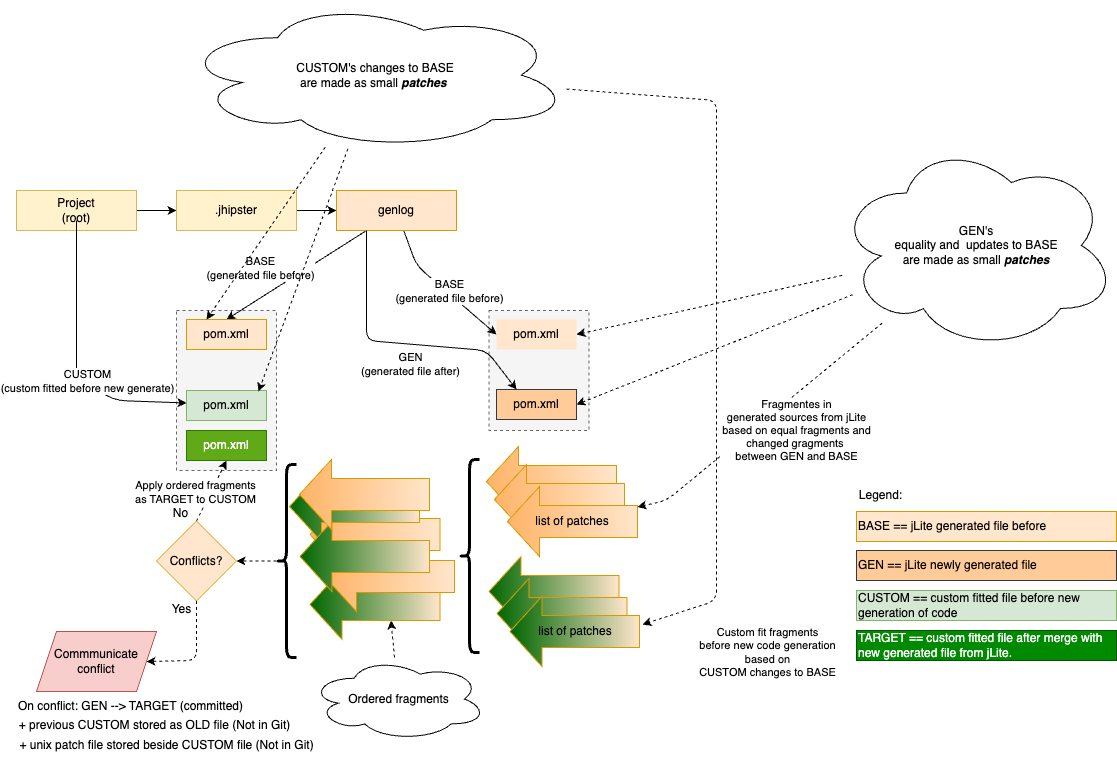

The diagram above was exported from draw.io. Its source (the exported page's mxGraphModel, read from the mxfile embedded in the PNG):
<mxGraphModel dx="1317" dy="747" grid="1" gridSize="10" guides="1" tooltips="1" connect="1" arrows="1" fold="1" page="1" pageScale="1" pageWidth="1169" pageHeight="827" background="#ffffff" math="0" shadow="0">
  <root>
    <mxCell id="0" />
    <mxCell id="1" parent="0" />
    <mxCell id="93" value="" style="rounded=0;whiteSpace=wrap;html=1;strokeWidth=1;gradientDirection=east;fillColor=#f5f5f5;fontColor=#333333;strokeColor=#666666;dashed=1;" parent="1" vertex="1">
      <mxGeometry x="200" y="360" width="100" height="160" as="geometry" />
    </mxCell>
    <mxCell id="92" value="" style="rounded=0;whiteSpace=wrap;html=1;strokeWidth=1;gradientDirection=east;fillColor=#f5f5f5;fontColor=#333333;strokeColor=#666666;dashed=1;" parent="1" vertex="1">
      <mxGeometry x="512.5" y="360" width="100" height="120" as="geometry" />
    </mxCell>
    <mxCell id="76" value="" style="shape=singleArrow;direction=west;whiteSpace=wrap;html=1;arrowWidth=0.45714285714285713;arrowSize=0.24615384615384617;fillColor=#ffe6cc;strokeColor=#d79b00;gradientColor=#006600;gradientDirection=east;" parent="1" vertex="1">
      <mxGeometry x="333.5" y="619" width="130" height="70" as="geometry" />
    </mxCell>
    <mxCell id="4" value="" style="edgeStyle=none;html=1;" parent="1" source="2" target="3" edge="1">
      <mxGeometry relative="1" as="geometry" />
    </mxCell>
    <mxCell id="12" value="" style="html=1;entryX=0.5;entryY=0;entryDx=0;entryDy=0;exitX=0.25;exitY=1;exitDx=0;exitDy=0;" parent="1" source="7" target="11" edge="1">
      <mxGeometry relative="1" as="geometry" />
    </mxCell>
    <mxCell id="42" value="BASE&lt;br&gt;(generated file before)" style="edgeLabel;html=1;align=center;verticalAlign=middle;resizable=0;points=[];" parent="12" vertex="1" connectable="0">
      <mxGeometry x="0.1086" y="1" relative="1" as="geometry">
        <mxPoint x="-29" y="-13" as="offset" />
      </mxGeometry>
    </mxCell>
    <mxCell id="2" value="Project&lt;br&gt;(root)" style="rounded=0;whiteSpace=wrap;html=1;fillColor=#fff2cc;strokeColor=#d6b656;" parent="1" vertex="1">
      <mxGeometry x="40" y="240" width="120" height="40" as="geometry" />
    </mxCell>
    <mxCell id="8" style="edgeStyle=none;html=1;entryX=0;entryY=0.5;entryDx=0;entryDy=0;" parent="1" source="3" target="7" edge="1">
      <mxGeometry relative="1" as="geometry" />
    </mxCell>
    <mxCell id="3" value=".jhipster" style="rounded=0;whiteSpace=wrap;html=1;fillColor=#fff2cc;strokeColor=#d6b656;" parent="1" vertex="1">
      <mxGeometry x="200" y="240" width="120" height="40" as="geometry" />
    </mxCell>
    <mxCell id="23" style="edgeStyle=none;html=1;entryX=0;entryY=0.5;entryDx=0;entryDy=0;" parent="1" source="7" target="22" edge="1">
      <mxGeometry relative="1" as="geometry">
        <Array as="points">
          <mxPoint x="440" y="315" />
        </Array>
      </mxGeometry>
    </mxCell>
    <mxCell id="47" value="BASE&lt;br&gt;(generated file before)" style="edgeLabel;html=1;align=center;verticalAlign=middle;resizable=0;points=[];" parent="23" vertex="1" connectable="0">
      <mxGeometry x="0.0996" y="3" relative="1" as="geometry">
        <mxPoint x="-1" as="offset" />
      </mxGeometry>
    </mxCell>
    <mxCell id="7" value="genlog" style="rounded=0;whiteSpace=wrap;html=1;fillColor=#ffe6cc;strokeColor=#d79b00;" parent="1" vertex="1">
      <mxGeometry x="360" y="240" width="120" height="40" as="geometry" />
    </mxCell>
    <mxCell id="11" value="pom.xml" style="rounded=0;whiteSpace=wrap;html=1;fillColor=#ffe6cc;strokeColor=#d79b00;" parent="1" vertex="1">
      <mxGeometry x="210" y="369" width="80" height="30" as="geometry" />
    </mxCell>
    <mxCell id="22" value="pom.xml" style="rounded=0;whiteSpace=wrap;html=1;fillColor=#ffe6cc;strokeColor=none;" parent="1" vertex="1">
      <mxGeometry x="520" y="369" width="80" height="30" as="geometry" />
    </mxCell>
    <mxCell id="39" value="Legend:" style="text;html=1;align=center;verticalAlign=middle;resizable=0;points=[];autosize=1;strokeColor=none;fillColor=none;" parent="1" vertex="1">
      <mxGeometry x="869" y="530" width="70" height="30" as="geometry" />
    </mxCell>
    <mxCell id="40" value="CUSTOM == custom fitted file before new generation of code" style="rounded=0;whiteSpace=wrap;html=1;fillColor=#d5e8d4;strokeColor=#82b366;align=left;" parent="1" vertex="1">
      <mxGeometry x="880" y="640" width="260" height="30" as="geometry" />
    </mxCell>
    <mxCell id="41" value="TARGET == custom fitted file after merge with new generated file from jLite.&amp;nbsp;" style="rounded=0;whiteSpace=wrap;html=1;fillColor=#008a00;strokeColor=#005700;fontColor=#ffffff;align=left;" parent="1" vertex="1">
      <mxGeometry x="880" y="680" width="260" height="30" as="geometry" />
    </mxCell>
    <mxCell id="43" value="pom.xml" style="rounded=0;whiteSpace=wrap;html=1;fillColor=#d5e8d4;strokeColor=#82b366;" parent="1" vertex="1">
      <mxGeometry x="210" y="440" width="80" height="30" as="geometry" />
    </mxCell>
    <mxCell id="44" value="" style="edgeStyle=none;html=1;entryX=0;entryY=0.75;entryDx=0;entryDy=0;exitX=0.5;exitY=1;exitDx=0;exitDy=0;" parent="1" edge="1">
      <mxGeometry relative="1" as="geometry">
        <Array as="points">
          <mxPoint x="100" y="430" />
          <mxPoint x="140" y="450" />
        </Array>
        <mxPoint x="100" y="270" as="sourcePoint" />
        <mxPoint x="210" y="452.5" as="targetPoint" />
      </mxGeometry>
    </mxCell>
    <mxCell id="45" value="CUSTOM&lt;br&gt;(custom fitted before new generate)" style="edgeLabel;html=1;align=center;verticalAlign=middle;resizable=0;points=[];" parent="44" vertex="1" connectable="0">
      <mxGeometry x="0.1086" y="1" relative="1" as="geometry">
        <mxPoint x="9" y="8" as="offset" />
      </mxGeometry>
    </mxCell>
    <mxCell id="46" value="pom.xml" style="rounded=0;whiteSpace=wrap;html=1;fillColor=#ffcc99;strokeColor=#36393d;" parent="1" vertex="1">
      <mxGeometry x="520" y="439" width="80" height="30" as="geometry" />
    </mxCell>
    <mxCell id="48" style="edgeStyle=none;html=1;entryX=0.25;entryY=0;entryDx=0;entryDy=0;exitX=0.25;exitY=1;exitDx=0;exitDy=0;" parent="1" source="7" target="46" edge="1">
      <mxGeometry relative="1" as="geometry">
        <Array as="points">
          <mxPoint x="390" y="390" />
          <mxPoint x="510" y="400" />
        </Array>
        <mxPoint x="437.2727272727275" y="290" as="sourcePoint" />
        <mxPoint x="530" y="394" as="targetPoint" />
      </mxGeometry>
    </mxCell>
    <mxCell id="49" value="GEN&lt;br&gt;(generated file after)" style="edgeLabel;html=1;align=center;verticalAlign=middle;resizable=0;points=[];" parent="48" vertex="1" connectable="0">
      <mxGeometry x="0.0996" y="3" relative="1" as="geometry">
        <mxPoint x="-1" y="23" as="offset" />
      </mxGeometry>
    </mxCell>
    <mxCell id="50" value="BASE == jLite generated file before&amp;nbsp;" style="rounded=0;whiteSpace=wrap;html=1;fillColor=#ffe6cc;strokeColor=#d79b00;align=left;" parent="1" vertex="1">
      <mxGeometry x="880" y="561" width="260" height="30" as="geometry" />
    </mxCell>
    <mxCell id="52" value="GEN == jLite newly generated file&amp;nbsp;&amp;nbsp;" style="rounded=0;whiteSpace=wrap;html=1;fillColor=#ffcc99;strokeColor=#36393d;align=left;" parent="1" vertex="1">
      <mxGeometry x="880" y="600" width="260" height="30" as="geometry" />
    </mxCell>
    <mxCell id="55" style="edgeStyle=none;html=1;entryX=1;entryY=0.5;entryDx=0;entryDy=0;dashed=1;" parent="1" source="53" target="22" edge="1">
      <mxGeometry relative="1" as="geometry" />
    </mxCell>
    <mxCell id="56" style="edgeStyle=none;html=1;entryX=1;entryY=0.5;entryDx=0;entryDy=0;dashed=1;" parent="1" source="53" target="46" edge="1">
      <mxGeometry relative="1" as="geometry" />
    </mxCell>
    <mxCell id="69" value="Fragmentes in &lt;br&gt;generated sources from jLite&lt;br&gt;based on equal fragments and &lt;br&gt;changed gragments&amp;nbsp;&lt;br&gt;between GEN and BASE" style="edgeStyle=none;html=1;dashed=1;" parent="1" source="53" target="64" edge="1">
      <mxGeometry x="-0.13" y="29" relative="1" as="geometry">
        <Array as="points">
          <mxPoint x="690" y="550" />
        </Array>
        <mxPoint x="-1" as="offset" />
      </mxGeometry>
    </mxCell>
    <mxCell id="53" value="GEN's &lt;br&gt;equality and&amp;nbsp;&amp;nbsp;updates to BASE&lt;br&gt;are made as small &lt;b&gt;&lt;i&gt;patches&lt;/i&gt;&lt;/b&gt;" style="ellipse;shape=cloud;whiteSpace=wrap;html=1;" parent="1" vertex="1">
      <mxGeometry x="860" y="190" width="280" height="210" as="geometry" />
    </mxCell>
    <mxCell id="58" style="edgeStyle=none;html=1;entryX=0.25;entryY=0;entryDx=0;entryDy=0;dashed=1;" parent="1" source="57" target="11" edge="1">
      <mxGeometry relative="1" as="geometry" />
    </mxCell>
    <mxCell id="59" style="edgeStyle=none;html=1;entryX=0.9;entryY=0.033;entryDx=0;entryDy=0;dashed=1;entryPerimeter=0;" parent="1" source="57" target="43" edge="1">
      <mxGeometry relative="1" as="geometry" />
    </mxCell>
    <mxCell id="70" style="edgeStyle=none;html=1;entryX=-0.023;entryY=0.6;entryDx=0;entryDy=0;entryPerimeter=0;dashed=1;" parent="1" source="57" target="68" edge="1">
      <mxGeometry relative="1" as="geometry">
        <Array as="points">
          <mxPoint x="740" y="150" />
          <mxPoint x="740" y="650" />
        </Array>
      </mxGeometry>
    </mxCell>
    <mxCell id="71" value="Custom fit fragments &lt;br&gt;before new code generation&lt;br&gt;based on &lt;br&gt;CUSTOM changes to BASE" style="edgeLabel;html=1;align=center;verticalAlign=middle;resizable=0;points=[];" parent="70" vertex="1" connectable="0">
      <mxGeometry x="0.7636" y="1" relative="1" as="geometry">
        <mxPoint x="49" y="60" as="offset" />
      </mxGeometry>
    </mxCell>
    <mxCell id="57" value="CUSTOM's changes to BASE&lt;br style=&quot;border-color: var(--border-color);&quot;&gt;are made as small&amp;nbsp;&lt;b style=&quot;border-color: var(--border-color);&quot;&gt;&lt;i style=&quot;border-color: var(--border-color);&quot;&gt;patches&amp;nbsp;&lt;/i&gt;&lt;/b&gt;" style="ellipse;shape=cloud;whiteSpace=wrap;html=1;" parent="1" vertex="1">
      <mxGeometry x="203.5" y="50" width="390" height="149" as="geometry" />
    </mxCell>
    <mxCell id="61" value="" style="shape=singleArrow;direction=west;whiteSpace=wrap;html=1;arrowWidth=0.45714285714285713;arrowSize=0.24615384615384617;fillColor=#ffe6cc;strokeColor=#d79b00;gradientColor=#FFB366;gradientDirection=east;" parent="1" vertex="1">
      <mxGeometry x="510" y="496" width="130" height="70" as="geometry" />
    </mxCell>
    <mxCell id="62" value="" style="shape=singleArrow;direction=west;whiteSpace=wrap;html=1;arrowWidth=0.45714285714285713;arrowSize=0.24615384615384617;fillColor=#ffe6cc;strokeColor=#d79b00;gradientColor=#FFB366;gradientDirection=east;" parent="1" vertex="1">
      <mxGeometry x="518" y="514" width="130" height="70" as="geometry" />
    </mxCell>
    <mxCell id="64" value="list of patches" style="shape=singleArrow;direction=west;whiteSpace=wrap;html=1;arrowWidth=0.45714285714285713;arrowSize=0.24615384615384617;fillColor=#ffe6cc;strokeColor=#d79b00;gradientColor=#FFB366;gradientDirection=east;" parent="1" vertex="1">
      <mxGeometry x="531" y="536" width="130" height="70" as="geometry" />
    </mxCell>
    <mxCell id="65" value="" style="shape=singleArrow;direction=west;whiteSpace=wrap;html=1;arrowWidth=0.45714285714285713;arrowSize=0.24615384615384617;fillColor=#ffe6cc;strokeColor=#d79b00;gradientColor=#006600;gradientDirection=east;" parent="1" vertex="1">
      <mxGeometry x="512.5" y="606" width="130" height="70" as="geometry" />
    </mxCell>
    <mxCell id="66" value="" style="shape=singleArrow;direction=west;whiteSpace=wrap;html=1;arrowWidth=0.45714285714285713;arrowSize=0.24615384615384617;fillColor=#ffe6cc;strokeColor=#d79b00;gradientColor=#006600;gradientDirection=east;" parent="1" vertex="1">
      <mxGeometry x="520.5" y="628" width="130" height="70" as="geometry" />
    </mxCell>
    <mxCell id="68" value="list of patches" style="shape=singleArrow;direction=west;whiteSpace=wrap;html=1;arrowWidth=0.45714285714285713;arrowSize=0.24615384615384617;fillColor=#ffe6cc;strokeColor=#d79b00;gradientColor=#006600;gradientDirection=east;" parent="1" vertex="1">
      <mxGeometry x="533.5" y="646" width="129.5" height="70" as="geometry" />
    </mxCell>
    <mxCell id="72" value="" style="shape=curlyBracket;whiteSpace=wrap;html=1;rounded=1;labelPosition=left;verticalLabelPosition=middle;align=right;verticalAlign=middle;gradientColor=#006600;gradientDirection=east;strokeWidth=3;" parent="1" vertex="1">
      <mxGeometry x="483" y="509" width="20" height="193" as="geometry" />
    </mxCell>
    <mxCell id="74" value="" style="shape=singleArrow;direction=west;whiteSpace=wrap;html=1;arrowWidth=0.45714285714285713;arrowSize=0.24615384615384617;fillColor=#ffe6cc;strokeColor=#d79b00;gradientColor=#FFB366;gradientDirection=east;" parent="1" vertex="1">
      <mxGeometry x="333.5" y="549" width="130" height="70" as="geometry" />
    </mxCell>
    <mxCell id="75" value="" style="shape=singleArrow;direction=west;whiteSpace=wrap;html=1;arrowWidth=0.45714285714285713;arrowSize=0.24615384615384617;fillColor=#ffe6cc;strokeColor=#d79b00;gradientColor=#FFB366;gradientDirection=east;" parent="1" vertex="1">
      <mxGeometry x="348" y="591" width="130" height="70" as="geometry" />
    </mxCell>
    <mxCell id="77" value="" style="shape=singleArrow;direction=west;whiteSpace=wrap;html=1;arrowWidth=0.45714285714285713;arrowSize=0.24615384615384617;fillColor=#ffe6cc;strokeColor=#d79b00;gradientColor=#006600;gradientDirection=east;" parent="1" vertex="1">
      <mxGeometry x="313" y="521" width="130" height="70" as="geometry" />
    </mxCell>
    <mxCell id="78" value="" style="shape=singleArrow;direction=west;whiteSpace=wrap;html=1;arrowWidth=0.45714285714285713;arrowSize=0.24615384615384617;fillColor=#ffe6cc;strokeColor=#d79b00;gradientColor=#006600;gradientDirection=east;" parent="1" vertex="1">
      <mxGeometry x="323.5" y="571" width="129.5" height="70" as="geometry" />
    </mxCell>
    <mxCell id="73" value="" style="shape=singleArrow;direction=west;whiteSpace=wrap;html=1;arrowWidth=0.45714285714285713;arrowSize=0.24615384615384617;fillColor=#ffe6cc;strokeColor=#d79b00;gradientColor=#FFB366;gradientDirection=east;" parent="1" vertex="1">
      <mxGeometry x="323" y="509" width="130" height="70" as="geometry" />
    </mxCell>
    <mxCell id="81" style="html=1;entryX=0.5;entryY=1;entryDx=0;entryDy=0;dashed=1;exitX=0.5;exitY=0;exitDx=0;exitDy=0;" parent="1" source="85" target="99" edge="1">
      <mxGeometry relative="1" as="geometry">
        <mxPoint x="230" y="620" as="sourcePoint" />
      </mxGeometry>
    </mxCell>
    <mxCell id="82" value="Apply ordered fragments &lt;br&gt;as TARGET to CUSTOM" style="edgeLabel;html=1;align=center;verticalAlign=middle;resizable=0;points=[];" parent="81" vertex="1" connectable="0">
      <mxGeometry x="0.6021" y="-1" relative="1" as="geometry">
        <mxPoint x="-26" y="19" as="offset" />
      </mxGeometry>
    </mxCell>
    <mxCell id="88" style="edgeStyle=none;html=1;entryX=1;entryY=0.5;entryDx=0;entryDy=0;dashed=1;" parent="1" source="80" target="85" edge="1">
      <mxGeometry relative="1" as="geometry" />
    </mxCell>
    <mxCell id="80" value="" style="shape=curlyBracket;whiteSpace=wrap;html=1;rounded=1;labelPosition=left;verticalLabelPosition=middle;align=right;verticalAlign=middle;gradientColor=#006600;gradientDirection=east;strokeWidth=3;" parent="1" vertex="1">
      <mxGeometry x="300" y="514" width="20" height="193" as="geometry" />
    </mxCell>
    <mxCell id="84" style="edgeStyle=none;html=1;entryX=0;entryY=0;entryDx=49;entryDy=19;entryPerimeter=0;dashed=1;" parent="1" source="83" target="76" edge="1">
      <mxGeometry relative="1" as="geometry" />
    </mxCell>
    <mxCell id="83" value="Ordered fragments" style="ellipse;shape=cloud;whiteSpace=wrap;html=1;" parent="1" vertex="1">
      <mxGeometry x="333.5" y="707" width="176.5" height="83" as="geometry" />
    </mxCell>
    <mxCell id="90" style="edgeStyle=none;html=1;entryX=1;entryY=0.5;entryDx=0;entryDy=0;dashed=1;" parent="1" source="85" target="89" edge="1">
      <mxGeometry relative="1" as="geometry">
        <Array as="points">
          <mxPoint x="220" y="710" />
        </Array>
      </mxGeometry>
    </mxCell>
    <mxCell id="85" value="Conflicts?" style="rhombus;whiteSpace=wrap;html=1;strokeWidth=1;gradientDirection=east;fillColor=#ffe6cc;strokeColor=#d79b00;" parent="1" vertex="1">
      <mxGeometry x="180" y="570.5" width="80" height="80" as="geometry" />
    </mxCell>
    <mxCell id="87" value="No" style="text;html=1;align=center;verticalAlign=middle;resizable=0;points=[];autosize=1;strokeColor=none;fillColor=none;" parent="1" vertex="1">
      <mxGeometry x="184" y="548" width="40" height="30" as="geometry" />
    </mxCell>
    <mxCell id="89" value="Commmunicate&lt;br&gt;conflict" style="shape=parallelogram;perimeter=parallelogramPerimeter;whiteSpace=wrap;html=1;fixedSize=1;strokeWidth=1;gradientDirection=east;fillColor=#f8cecc;strokeColor=#b85450;" parent="1" vertex="1">
      <mxGeometry x="60" y="681" width="120" height="60" as="geometry" />
    </mxCell>
    <mxCell id="91" value="Yes" style="text;html=1;align=center;verticalAlign=middle;resizable=0;points=[];autosize=1;strokeColor=none;fillColor=none;" parent="1" vertex="1">
      <mxGeometry x="185" y="644" width="40" height="30" as="geometry" />
    </mxCell>
    <mxCell id="99" value="pom.xml" style="rounded=0;whiteSpace=wrap;html=1;fillColor=#60a917;strokeColor=#2D7600;fontColor=#ffffff;" vertex="1" parent="1">
      <mxGeometry x="210" y="480" width="80" height="30" as="geometry" />
    </mxCell>
    <mxCell id="100" value="On conflict: GEN --&amp;gt; TARGET (committed)" style="text;html=1;align=center;verticalAlign=middle;resizable=0;points=[];autosize=1;strokeColor=none;fillColor=none;" vertex="1" parent="1">
      <mxGeometry x="29" y="741" width="250" height="30" as="geometry" />
    </mxCell>
    <mxCell id="101" value="+ previous CUSTOM stored as OLD file (Not in Git)" style="text;html=1;align=center;verticalAlign=middle;resizable=0;points=[];autosize=1;strokeColor=none;fillColor=none;" vertex="1" parent="1">
      <mxGeometry x="28" y="760" width="300" height="30" as="geometry" />
    </mxCell>
    <mxCell id="102" value="+ unix patch file stored beside&amp;nbsp;CUSTOM file (Not in Git)" style="text;html=1;align=center;verticalAlign=middle;resizable=0;points=[];autosize=1;strokeColor=none;fillColor=none;" vertex="1" parent="1">
      <mxGeometry x="30" y="780" width="320" height="30" as="geometry" />
    </mxCell>
  </root>
</mxGraphModel>